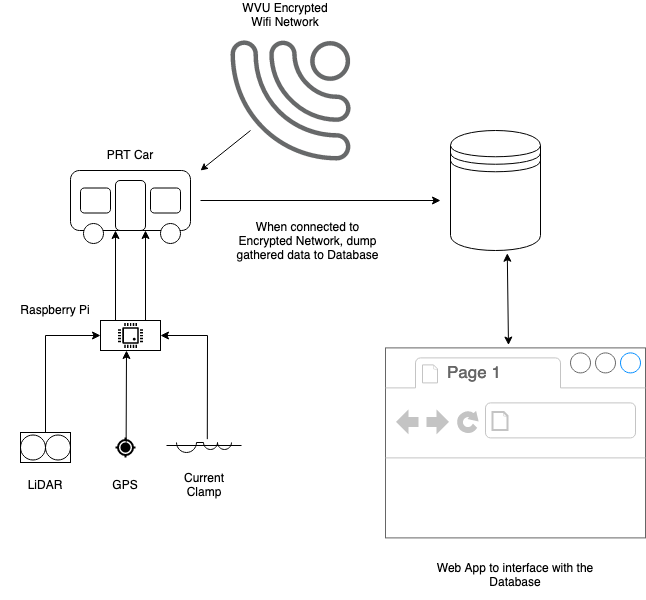

The diagram above was exported from draw.io. Its source (the exported page's mxGraphModel, read from the mxfile embedded in the PNG):
<mxGraphModel dx="954" dy="569" grid="1" gridSize="10" guides="1" tooltips="1" connect="1" arrows="1" fold="1" page="1" pageScale="1" pageWidth="1700" pageHeight="1100" math="0" shadow="0">
  <root>
    <mxCell id="0" />
    <mxCell id="1" parent="0" />
    <mxCell id="oB3N45QriyJwqzqfBBbN-1" value="" style="rounded=1;whiteSpace=wrap;html=1;" parent="1" vertex="1">
      <mxGeometry x="260" y="300" width="120" height="60" as="geometry" />
    </mxCell>
    <mxCell id="oB3N45QriyJwqzqfBBbN-2" value="" style="ellipse;whiteSpace=wrap;html=1;aspect=fixed;" parent="1" vertex="1">
      <mxGeometry x="350" y="353" width="20" height="20" as="geometry" />
    </mxCell>
    <mxCell id="oB3N45QriyJwqzqfBBbN-3" value="" style="ellipse;whiteSpace=wrap;html=1;aspect=fixed;" parent="1" vertex="1">
      <mxGeometry x="273" y="353" width="20" height="20" as="geometry" />
    </mxCell>
    <mxCell id="oB3N45QriyJwqzqfBBbN-4" value="" style="rounded=1;whiteSpace=wrap;html=1;" parent="1" vertex="1">
      <mxGeometry x="305" y="310" width="30" height="50" as="geometry" />
    </mxCell>
    <mxCell id="oB3N45QriyJwqzqfBBbN-5" value="" style="rounded=1;whiteSpace=wrap;html=1;" parent="1" vertex="1">
      <mxGeometry x="270" y="317.5" width="30" height="25" as="geometry" />
    </mxCell>
    <mxCell id="oB3N45QriyJwqzqfBBbN-6" value="" style="rounded=1;whiteSpace=wrap;html=1;" parent="1" vertex="1">
      <mxGeometry x="340" y="317.5" width="30" height="25" as="geometry" />
    </mxCell>
    <mxCell id="oB3N45QriyJwqzqfBBbN-8" value="" style="rounded=0;whiteSpace=wrap;html=1;" parent="1" vertex="1">
      <mxGeometry x="290" y="450" width="60" height="30" as="geometry" />
    </mxCell>
    <mxCell id="oB3N45QriyJwqzqfBBbN-9" value="" style="pointerEvents=1;shadow=0;dashed=0;html=1;strokeColor=none;fillColor=#000000;labelPosition=center;verticalLabelPosition=bottom;verticalAlign=top;align=center;outlineConnect=0;shape=mxgraph.veeam.cpu;" parent="1" vertex="1">
      <mxGeometry x="307.6" y="452.6" width="24.8" height="24.8" as="geometry" />
    </mxCell>
    <mxCell id="oB3N45QriyJwqzqfBBbN-10" value="&lt;div&gt;Raspberry Pi&lt;/div&gt;" style="text;html=1;align=center;verticalAlign=middle;whiteSpace=wrap;rounded=0;" parent="1" vertex="1">
      <mxGeometry x="190" y="425" width="110" height="30" as="geometry" />
    </mxCell>
    <mxCell id="oB3N45QriyJwqzqfBBbN-11" value="&lt;div&gt;PRT Car&lt;/div&gt;" style="text;html=1;align=center;verticalAlign=middle;whiteSpace=wrap;rounded=0;" parent="1" vertex="1">
      <mxGeometry x="290" y="270" width="60" height="30" as="geometry" />
    </mxCell>
    <mxCell id="oB3N45QriyJwqzqfBBbN-12" value="" style="endArrow=classic;html=1;rounded=0;exitX=0.25;exitY=0;exitDx=0;exitDy=0;entryX=0;entryY=1;entryDx=0;entryDy=0;" parent="1" source="oB3N45QriyJwqzqfBBbN-8" target="oB3N45QriyJwqzqfBBbN-4" edge="1">
      <mxGeometry width="50" height="50" relative="1" as="geometry">
        <mxPoint x="470" y="330" as="sourcePoint" />
        <mxPoint x="520" y="280" as="targetPoint" />
      </mxGeometry>
    </mxCell>
    <mxCell id="oB3N45QriyJwqzqfBBbN-13" value="" style="endArrow=classic;html=1;rounded=0;exitX=0.75;exitY=0;exitDx=0;exitDy=0;entryX=1;entryY=1;entryDx=0;entryDy=0;" parent="1" source="oB3N45QriyJwqzqfBBbN-8" target="oB3N45QriyJwqzqfBBbN-4" edge="1">
      <mxGeometry width="50" height="50" relative="1" as="geometry">
        <mxPoint x="470" y="330" as="sourcePoint" />
        <mxPoint x="520" y="280" as="targetPoint" />
      </mxGeometry>
    </mxCell>
    <mxCell id="oB3N45QriyJwqzqfBBbN-19" value="WVU Encrypted Wifi Network" style="text;html=1;align=center;verticalAlign=middle;whiteSpace=wrap;rounded=0;" parent="1" vertex="1">
      <mxGeometry x="430" y="130" width="90" height="30" as="geometry" />
    </mxCell>
    <mxCell id="oB3N45QriyJwqzqfBBbN-20" value="" style="endArrow=classic;html=1;rounded=0;endSize=5;targetPerimeterSpacing=11;" parent="1" edge="1">
      <mxGeometry width="50" height="50" relative="1" as="geometry">
        <mxPoint x="440" y="260" as="sourcePoint" />
        <mxPoint x="390" y="300" as="targetPoint" />
      </mxGeometry>
    </mxCell>
    <mxCell id="oB3N45QriyJwqzqfBBbN-22" value="" style="sketch=0;pointerEvents=1;shadow=0;html=1;strokeColor=default;fillColor=#434445;aspect=fixed;labelPosition=center;verticalLabelPosition=bottom;verticalAlign=top;align=center;outlineConnect=0;shape=mxgraph.vvd.wi_fi;rotation=-180;strokeWidth=0;opacity=80;" parent="1" vertex="1">
      <mxGeometry x="420" y="170" width="120" height="120" as="geometry" />
    </mxCell>
    <mxCell id="oB3N45QriyJwqzqfBBbN-23" value="" style="endArrow=classic;html=1;rounded=0;" parent="1" edge="1">
      <mxGeometry width="50" height="50" relative="1" as="geometry">
        <mxPoint x="390" y="330" as="sourcePoint" />
        <mxPoint x="630" y="330" as="targetPoint" />
      </mxGeometry>
    </mxCell>
    <mxCell id="oB3N45QriyJwqzqfBBbN-25" value="&lt;div&gt;When connected to Encrypted Network, dump gathered data to Database&lt;/div&gt;" style="text;html=1;align=center;verticalAlign=middle;whiteSpace=wrap;rounded=0;" parent="1" vertex="1">
      <mxGeometry x="420" y="317.5" width="155" height="107.5" as="geometry" />
    </mxCell>
    <mxCell id="oB3N45QriyJwqzqfBBbN-26" value="" style="shape=datastore;whiteSpace=wrap;html=1;" parent="1" vertex="1">
      <mxGeometry x="640" y="260" width="90" height="120" as="geometry" />
    </mxCell>
    <mxCell id="oB3N45QriyJwqzqfBBbN-27" value="" style="strokeWidth=1;shadow=0;dashed=0;align=center;html=1;shape=mxgraph.mockup.containers.browserWindow;rSize=0;strokeColor=#666666;strokeColor2=#008cff;strokeColor3=#c4c4c4;mainText=,;recursiveResize=0;" parent="1" vertex="1">
      <mxGeometry x="575" y="477.4" width="260" height="190" as="geometry" />
    </mxCell>
    <mxCell id="oB3N45QriyJwqzqfBBbN-28" value="Page 1" style="strokeWidth=1;shadow=0;dashed=0;align=center;html=1;shape=mxgraph.mockup.containers.anchor;fontSize=17;fontColor=#666666;align=left;whiteSpace=wrap;" parent="oB3N45QriyJwqzqfBBbN-27" vertex="1">
      <mxGeometry x="60" y="12" width="110" height="26" as="geometry" />
    </mxCell>
    <mxCell id="oB3N45QriyJwqzqfBBbN-30" value="" style="endArrow=classic;startArrow=classic;html=1;rounded=0;exitX=0.473;exitY=-0.015;exitDx=0;exitDy=0;exitPerimeter=0;entryX=0.631;entryY=1.023;entryDx=0;entryDy=0;entryPerimeter=0;" parent="1" source="oB3N45QriyJwqzqfBBbN-27" target="oB3N45QriyJwqzqfBBbN-26" edge="1">
      <mxGeometry width="50" height="50" relative="1" as="geometry">
        <mxPoint x="500" y="380" as="sourcePoint" />
        <mxPoint x="550" y="330" as="targetPoint" />
      </mxGeometry>
    </mxCell>
    <mxCell id="oB3N45QriyJwqzqfBBbN-31" value="Web App to interface with the Database" style="text;html=1;align=center;verticalAlign=middle;whiteSpace=wrap;rounded=0;" parent="1" vertex="1">
      <mxGeometry x="625" y="680" width="160" height="50" as="geometry" />
    </mxCell>
    <mxCell id="oB3N45QriyJwqzqfBBbN-32" value="" style="verticalLabelPosition=bottom;align=center;outlineConnect=0;dashed=0;html=1;verticalAlign=top;shape=mxgraph.pid.flow_sensors.positive_displacement;" parent="1" vertex="1">
      <mxGeometry x="210" y="562" width="50" height="30" as="geometry" />
    </mxCell>
    <mxCell id="oB3N45QriyJwqzqfBBbN-33" value="" style="html=1;dashed=0;aspect=fixed;verticalLabelPosition=bottom;verticalAlign=top;align=center;shape=mxgraph.gmdl.gps;strokeColor=#000000;fillColor=#000000;shadow=0;strokeWidth=2;sketch=0;" parent="1" vertex="1">
      <mxGeometry x="305" y="567" width="20" height="20" as="geometry" />
    </mxCell>
    <mxCell id="oB3N45QriyJwqzqfBBbN-34" value="&lt;div&gt;LiDAR&lt;/div&gt;" style="text;html=1;align=center;verticalAlign=middle;whiteSpace=wrap;rounded=0;" parent="1" vertex="1">
      <mxGeometry x="205" y="600" width="60" height="30" as="geometry" />
    </mxCell>
    <mxCell id="oB3N45QriyJwqzqfBBbN-35" value="&lt;div&gt;GPS&lt;/div&gt;" style="text;html=1;align=center;verticalAlign=middle;whiteSpace=wrap;rounded=0;" parent="1" vertex="1">
      <mxGeometry x="285" y="600" width="60" height="30" as="geometry" />
    </mxCell>
    <mxCell id="oB3N45QriyJwqzqfBBbN-38" value="" style="endArrow=classic;html=1;rounded=0;exitX=0.5;exitY=0;exitDx=0;exitDy=0;exitPerimeter=0;entryX=0;entryY=0.5;entryDx=0;entryDy=0;" parent="1" source="oB3N45QriyJwqzqfBBbN-32" target="oB3N45QriyJwqzqfBBbN-8" edge="1">
      <mxGeometry width="50" height="50" relative="1" as="geometry">
        <mxPoint x="470" y="470" as="sourcePoint" />
        <mxPoint x="235" y="470" as="targetPoint" />
        <Array as="points">
          <mxPoint x="235" y="465" />
        </Array>
      </mxGeometry>
    </mxCell>
    <mxCell id="oB3N45QriyJwqzqfBBbN-40" value="" style="endArrow=classic;html=1;rounded=0;exitX=0.532;exitY=0.259;exitDx=0;exitDy=0;exitPerimeter=0;" parent="1" source="oB3N45QriyJwqzqfBBbN-33" edge="1">
      <mxGeometry width="50" height="50" relative="1" as="geometry">
        <mxPoint x="300" y="560" as="sourcePoint" />
        <mxPoint x="316" y="480" as="targetPoint" />
      </mxGeometry>
    </mxCell>
    <mxCell id="oB3N45QriyJwqzqfBBbN-41" value="" style="pointerEvents=1;verticalLabelPosition=bottom;shadow=0;dashed=0;align=center;html=1;verticalAlign=top;shape=mxgraph.electrical.inductors.current_transformer_3;" parent="1" vertex="1">
      <mxGeometry x="356" y="572" width="75" height="10" as="geometry" />
    </mxCell>
    <mxCell id="oB3N45QriyJwqzqfBBbN-42" value="Current Clamp" style="text;html=1;align=center;verticalAlign=middle;whiteSpace=wrap;rounded=0;" parent="1" vertex="1">
      <mxGeometry x="363.5" y="600" width="60" height="30" as="geometry" />
    </mxCell>
    <mxCell id="oB3N45QriyJwqzqfBBbN-43" value="" style="endArrow=classic;html=1;rounded=0;exitX=0.544;exitY=-0.335;exitDx=0;exitDy=0;exitPerimeter=0;entryX=1;entryY=0.5;entryDx=0;entryDy=0;" parent="1" source="oB3N45QriyJwqzqfBBbN-41" target="oB3N45QriyJwqzqfBBbN-8" edge="1">
      <mxGeometry width="50" height="50" relative="1" as="geometry">
        <mxPoint x="470" y="470" as="sourcePoint" />
        <mxPoint x="520" y="420" as="targetPoint" />
        <Array as="points">
          <mxPoint x="397" y="465" />
        </Array>
      </mxGeometry>
    </mxCell>
  </root>
</mxGraphModel>